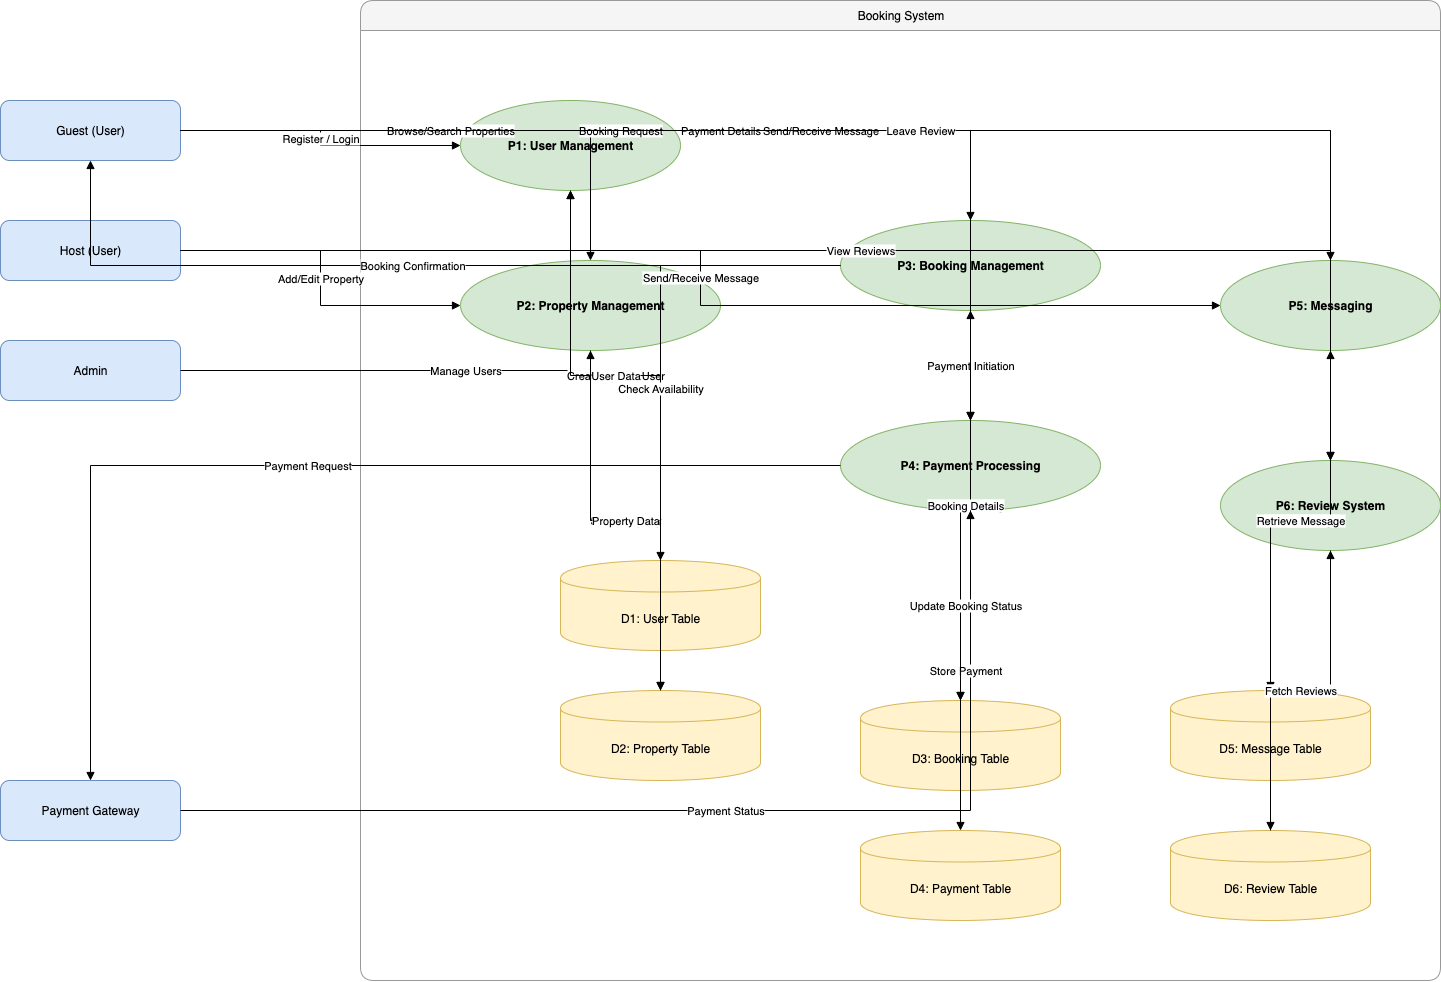

The diagram above was exported from draw.io. Its source (the exported page's mxGraphModel, read from the mxfile embedded in the PNG):
<mxGraphModel dx="2163" dy="1440" grid="1" gridSize="10" guides="1" tooltips="1" connect="1" arrows="1" fold="1" page="1" pageScale="1" pageWidth="1920" pageHeight="1080" background="#ffffff" math="0" shadow="0">
  <root>
    <mxCell id="0" />
    <mxCell id="1" parent="0" />
    <mxCell id="c9adefd0-a6a4-4406-a0f3-3a9f25e4d116" value="Booking System" style="shape=swimlane;rounded=1;html=1;horizontal=1;startSize=30;fillColor=#f5f5f5;strokeColor=#999999;" parent="1" vertex="1">
      <mxGeometry x="420" y="40" width="1080" height="980" as="geometry" />
    </mxCell>
    <mxCell id="560c7294-2a59-4cb8-a336-cdda602ea5f5" value="Guest (User)" style="shape=rectangle;rounded=1;whiteSpace=wrap;html=1;fillColor=#dae8fc;strokeColor=#6c8ebf;" parent="1" vertex="1">
      <mxGeometry x="60" y="140" width="180" height="60" as="geometry" />
    </mxCell>
    <mxCell id="dbf8eb29-e535-43d2-bf42-4340c337c9c7" value="Host (User)" style="shape=rectangle;rounded=1;whiteSpace=wrap;html=1;fillColor=#dae8fc;strokeColor=#6c8ebf;" parent="1" vertex="1">
      <mxGeometry x="60" y="260" width="180" height="60" as="geometry" />
    </mxCell>
    <mxCell id="9a5e6c5c-277d-43bf-b396-6efd8adb8f4e" value="Admin" style="shape=rectangle;rounded=1;whiteSpace=wrap;html=1;fillColor=#dae8fc;strokeColor=#6c8ebf;" parent="1" vertex="1">
      <mxGeometry x="60" y="380" width="180" height="60" as="geometry" />
    </mxCell>
    <mxCell id="581a60e3-e67e-4b32-a5ea-ddd6f3aedb19" value="Payment Gateway" style="shape=rectangle;rounded=1;whiteSpace=wrap;html=1;fillColor=#dae8fc;strokeColor=#6c8ebf;" parent="1" vertex="1">
      <mxGeometry x="60" y="820" width="180" height="60" as="geometry" />
    </mxCell>
    <mxCell id="3f8cdbf2-bb7e-468f-aee3-9577c375608a" value="P1: User Management" style="shape=ellipse;perimeter=ellipsePerimeter;whiteSpace=wrap;html=1;fillColor=#d5e8d4;strokeColor=#82b366;fontStyle=1;" parent="1" vertex="1">
      <mxGeometry x="520" y="140" width="220" height="90" as="geometry" />
    </mxCell>
    <mxCell id="2111c368-bcf0-4ad2-89ac-018821bfe89c" value="P2: Property Management" style="shape=ellipse;perimeter=ellipsePerimeter;whiteSpace=wrap;html=1;fillColor=#d5e8d4;strokeColor=#82b366;fontStyle=1;" parent="1" vertex="1">
      <mxGeometry x="520" y="300" width="260" height="90" as="geometry" />
    </mxCell>
    <mxCell id="732f0b25-5337-4aea-9ee8-c01a70677d60" value="P3: Booking Management" style="shape=ellipse;perimeter=ellipsePerimeter;whiteSpace=wrap;html=1;fillColor=#d5e8d4;strokeColor=#82b366;fontStyle=1;" parent="1" vertex="1">
      <mxGeometry x="900" y="260" width="260" height="90" as="geometry" />
    </mxCell>
    <mxCell id="7e2a6a7c-21ba-4248-adc2-97bbdc5ac36e" value="P4: Payment Processing" style="shape=ellipse;perimeter=ellipsePerimeter;whiteSpace=wrap;html=1;fillColor=#d5e8d4;strokeColor=#82b366;fontStyle=1;" parent="1" vertex="1">
      <mxGeometry x="900" y="460" width="260" height="90" as="geometry" />
    </mxCell>
    <mxCell id="1123f3d4-644c-4f08-9e22-53c0d54322e9" value="P5: Messaging" style="shape=ellipse;perimeter=ellipsePerimeter;whiteSpace=wrap;html=1;fillColor=#d5e8d4;strokeColor=#82b366;fontStyle=1;" parent="1" vertex="1">
      <mxGeometry x="1280" y="300" width="220" height="90" as="geometry" />
    </mxCell>
    <mxCell id="a43b75d8-0b98-49c0-9b95-d2af3bca7b98" value="P6: Review System" style="shape=ellipse;perimeter=ellipsePerimeter;whiteSpace=wrap;html=1;fillColor=#d5e8d4;strokeColor=#82b366;fontStyle=1;" parent="1" vertex="1">
      <mxGeometry x="1280" y="500" width="220" height="90" as="geometry" />
    </mxCell>
    <mxCell id="b7b498f4-fe1d-4f13-92a8-d9042caaee4b" value="D1: User Table" style="shape=cylinder;whiteSpace=wrap;html=1;boundedLbl=1;fillColor=#fff2cc;strokeColor=#d6b656;" parent="1" vertex="1">
      <mxGeometry x="620" y="600" width="200" height="90" as="geometry" />
    </mxCell>
    <mxCell id="e524243e-85aa-4a9e-8785-f8c57d49f852" value="D2: Property Table" style="shape=cylinder;whiteSpace=wrap;html=1;boundedLbl=1;fillColor=#fff2cc;strokeColor=#d6b656;" parent="1" vertex="1">
      <mxGeometry x="620" y="730" width="200" height="90" as="geometry" />
    </mxCell>
    <mxCell id="b8cecdf4-296b-4549-94a2-4c7520bb7ee0" value="D3: Booking Table" style="shape=cylinder;whiteSpace=wrap;html=1;boundedLbl=1;fillColor=#fff2cc;strokeColor=#d6b656;" parent="1" vertex="1">
      <mxGeometry x="920" y="740" width="200" height="90" as="geometry" />
    </mxCell>
    <mxCell id="c293bbc9-507d-4a79-8263-95f8277d1060" value="D4: Payment Table" style="shape=cylinder;whiteSpace=wrap;html=1;boundedLbl=1;fillColor=#fff2cc;strokeColor=#d6b656;" parent="1" vertex="1">
      <mxGeometry x="920" y="870" width="200" height="90" as="geometry" />
    </mxCell>
    <mxCell id="b7388bdc-def0-417e-b56d-7370be06ad74" value="D5: Message Table" style="shape=cylinder;whiteSpace=wrap;html=1;boundedLbl=1;fillColor=#fff2cc;strokeColor=#d6b656;" parent="1" vertex="1">
      <mxGeometry x="1230" y="730" width="200" height="90" as="geometry" />
    </mxCell>
    <mxCell id="47d9223e-71fb-427a-8e4b-b06008c36776" value="D6: Review Table" style="shape=cylinder;whiteSpace=wrap;html=1;boundedLbl=1;fillColor=#fff2cc;strokeColor=#d6b656;" parent="1" vertex="1">
      <mxGeometry x="1230" y="870" width="200" height="90" as="geometry" />
    </mxCell>
    <mxCell id="c9479cb1-0150-4958-9667-f6ad2b282368" value="Register / Login" style="edgeStyle=orthogonalEdgeStyle;rounded=0;endArrow=block;html=1;strokeWidth=1;" parent="1" source="560c7294-2a59-4cb8-a336-cdda602ea5f5" target="3f8cdbf2-bb7e-468f-aee3-9577c375608a" edge="1">
      <mxGeometry relative="1" as="geometry" />
    </mxCell>
    <mxCell id="d90923ec-4efc-4634-ba2a-f7d32a887c9c" value="Manage Users" style="edgeStyle=orthogonalEdgeStyle;rounded=0;endArrow=block;html=1;strokeWidth=1;" parent="1" source="9a5e6c5c-277d-43bf-b396-6efd8adb8f4e" target="3f8cdbf2-bb7e-468f-aee3-9577c375608a" edge="1">
      <mxGeometry relative="1" as="geometry" />
    </mxCell>
    <mxCell id="2b495a87-c1da-40b5-8820-13944e2bb4ef" value="Create/Update User" style="edgeStyle=orthogonalEdgeStyle;rounded=0;endArrow=block;html=1;strokeWidth=1;" parent="1" source="3f8cdbf2-bb7e-468f-aee3-9577c375608a" target="b7b498f4-fe1d-4f13-92a8-d9042caaee4b" edge="1">
      <mxGeometry relative="1" as="geometry" />
    </mxCell>
    <mxCell id="ac46d43c-efce-4e99-bfe7-51cf980876ab" value="User Data" style="edgeStyle=orthogonalEdgeStyle;rounded=0;endArrow=block;html=1;strokeWidth=1;" parent="1" source="b7b498f4-fe1d-4f13-92a8-d9042caaee4b" target="3f8cdbf2-bb7e-468f-aee3-9577c375608a" edge="1">
      <mxGeometry relative="1" as="geometry" />
    </mxCell>
    <mxCell id="67ce0525-1522-4a06-9566-65e400f487e0" value="Add/Edit Property" style="edgeStyle=orthogonalEdgeStyle;rounded=0;endArrow=block;html=1;strokeWidth=1;" parent="1" source="dbf8eb29-e535-43d2-bf42-4340c337c9c7" target="2111c368-bcf0-4ad2-89ac-018821bfe89c" edge="1">
      <mxGeometry relative="1" as="geometry" />
    </mxCell>
    <mxCell id="ee1e02c8-18cd-46a6-9c00-8e9677d6c224" value="Store Property" style="edgeStyle=orthogonalEdgeStyle;rounded=0;endArrow=block;html=1;strokeWidth=1;" parent="1" source="2111c368-bcf0-4ad2-89ac-018821bfe89c" target="e524243e-85aa-4a9e-8785-f8c57d49f852" edge="1">
      <mxGeometry relative="1" as="geometry" />
    </mxCell>
    <mxCell id="5b2122a9-40f8-44e7-9650-0eb331c3def0" value="Property Data" style="edgeStyle=orthogonalEdgeStyle;rounded=0;endArrow=block;html=1;strokeWidth=1;" parent="1" source="e524243e-85aa-4a9e-8785-f8c57d49f852" target="2111c368-bcf0-4ad2-89ac-018821bfe89c" edge="1">
      <mxGeometry relative="1" as="geometry" />
    </mxCell>
    <mxCell id="672373d4-db06-4a85-a918-f7f2235b4dcf" value="Browse/Search Properties" style="edgeStyle=orthogonalEdgeStyle;rounded=0;endArrow=block;html=1;strokeWidth=1;" parent="1" source="560c7294-2a59-4cb8-a336-cdda602ea5f5" target="2111c368-bcf0-4ad2-89ac-018821bfe89c" edge="1">
      <mxGeometry relative="1" as="geometry" />
    </mxCell>
    <mxCell id="bb73ee3d-ea0f-497f-b56f-1d104ebd937a" value="Booking Request" style="edgeStyle=orthogonalEdgeStyle;rounded=0;endArrow=block;html=1;strokeWidth=1;" parent="1" source="560c7294-2a59-4cb8-a336-cdda602ea5f5" target="732f0b25-5337-4aea-9ee8-c01a70677d60" edge="1">
      <mxGeometry relative="1" as="geometry" />
    </mxCell>
    <mxCell id="88ac24ec-0855-4a16-b69e-89254782e39a" value="Check Availability" style="edgeStyle=orthogonalEdgeStyle;rounded=0;endArrow=block;html=1;strokeWidth=1;" parent="1" source="732f0b25-5337-4aea-9ee8-c01a70677d60" target="e524243e-85aa-4a9e-8785-f8c57d49f852" edge="1">
      <mxGeometry relative="1" as="geometry" />
    </mxCell>
    <mxCell id="4552370b-7446-4942-b5e0-c03233ca983d" value="Create Booking" style="edgeStyle=orthogonalEdgeStyle;rounded=0;endArrow=block;html=1;strokeWidth=1;" parent="1" source="732f0b25-5337-4aea-9ee8-c01a70677d60" target="b8cecdf4-296b-4549-94a2-4c7520bb7ee0" edge="1">
      <mxGeometry relative="1" as="geometry" />
    </mxCell>
    <mxCell id="40fe174f-0dc4-4a19-a5bf-2c8e89ac7ea9" value="Booking Details" style="edgeStyle=orthogonalEdgeStyle;rounded=0;endArrow=block;html=1;strokeWidth=1;" parent="1" source="b8cecdf4-296b-4549-94a2-4c7520bb7ee0" target="732f0b25-5337-4aea-9ee8-c01a70677d60" edge="1">
      <mxGeometry relative="1" as="geometry" />
    </mxCell>
    <mxCell id="f4d09b33-f7b3-444f-b7cd-e5f473a9ce1a" value="Booking Confirmation" style="edgeStyle=orthogonalEdgeStyle;rounded=0;endArrow=block;html=1;strokeWidth=1;" parent="1" source="732f0b25-5337-4aea-9ee8-c01a70677d60" target="560c7294-2a59-4cb8-a336-cdda602ea5f5" edge="1">
      <mxGeometry relative="1" as="geometry" />
    </mxCell>
    <mxCell id="893828b7-a2f9-46e9-9517-6ec32d6c4b9e" value="Payment Initiation" style="edgeStyle=orthogonalEdgeStyle;rounded=0;endArrow=block;html=1;strokeWidth=1;" parent="1" source="732f0b25-5337-4aea-9ee8-c01a70677d60" target="7e2a6a7c-21ba-4248-adc2-97bbdc5ac36e" edge="1">
      <mxGeometry relative="1" as="geometry" />
    </mxCell>
    <mxCell id="c8fd898f-9e5f-4a09-b18d-908df7ca83f2" value="Payment Details" style="edgeStyle=orthogonalEdgeStyle;rounded=0;endArrow=block;html=1;strokeWidth=1;" parent="1" source="560c7294-2a59-4cb8-a336-cdda602ea5f5" target="7e2a6a7c-21ba-4248-adc2-97bbdc5ac36e" edge="1">
      <mxGeometry relative="1" as="geometry" />
    </mxCell>
    <mxCell id="f44da089-5c8e-48cd-aac6-abd6da37caa7" value="Payment Request" style="edgeStyle=orthogonalEdgeStyle;rounded=0;endArrow=block;html=1;strokeWidth=1;" parent="1" source="7e2a6a7c-21ba-4248-adc2-97bbdc5ac36e" target="581a60e3-e67e-4b32-a5ea-ddd6f3aedb19" edge="1">
      <mxGeometry relative="1" as="geometry" />
    </mxCell>
    <mxCell id="74351d31-dedb-4d3c-aa5a-1fc04b59d22c" value="Payment Status" style="edgeStyle=orthogonalEdgeStyle;rounded=0;endArrow=block;html=1;strokeWidth=1;" parent="1" source="581a60e3-e67e-4b32-a5ea-ddd6f3aedb19" target="7e2a6a7c-21ba-4248-adc2-97bbdc5ac36e" edge="1">
      <mxGeometry relative="1" as="geometry" />
    </mxCell>
    <mxCell id="1e8dbd56-d8b0-4df6-aacf-f6fb6e731874" value="Store Payment" style="edgeStyle=orthogonalEdgeStyle;rounded=0;endArrow=block;html=1;strokeWidth=1;" parent="1" source="7e2a6a7c-21ba-4248-adc2-97bbdc5ac36e" target="c293bbc9-507d-4a79-8263-95f8277d1060" edge="1">
      <mxGeometry relative="1" as="geometry" />
    </mxCell>
    <mxCell id="34f45798-3cc2-4908-8e63-d6fee78c7614" value="Update Booking Status" style="edgeStyle=orthogonalEdgeStyle;rounded=0;endArrow=block;html=1;strokeWidth=1;" parent="1" source="7e2a6a7c-21ba-4248-adc2-97bbdc5ac36e" target="b8cecdf4-296b-4549-94a2-4c7520bb7ee0" edge="1">
      <mxGeometry relative="1" as="geometry" />
    </mxCell>
    <mxCell id="2a702415-385a-4ba9-962f-92bd22713282" value="Send/Receive Message" style="edgeStyle=orthogonalEdgeStyle;rounded=0;endArrow=block;html=1;strokeWidth=1;" parent="1" source="dbf8eb29-e535-43d2-bf42-4340c337c9c7" target="1123f3d4-644c-4f08-9e22-53c0d54322e9" edge="1">
      <mxGeometry relative="1" as="geometry" />
    </mxCell>
    <mxCell id="9ba40a57-1af7-4308-bec0-498cd5d94ef2" value="Send/Receive Message" style="edgeStyle=orthogonalEdgeStyle;rounded=0;endArrow=block;html=1;strokeWidth=1;" parent="1" source="560c7294-2a59-4cb8-a336-cdda602ea5f5" target="1123f3d4-644c-4f08-9e22-53c0d54322e9" edge="1">
      <mxGeometry relative="1" as="geometry" />
    </mxCell>
    <mxCell id="426255c7-5a6c-424c-ba89-dcec995ad4f5" value="Store Message" style="edgeStyle=orthogonalEdgeStyle;rounded=0;endArrow=block;html=1;strokeWidth=1;" parent="1" source="1123f3d4-644c-4f08-9e22-53c0d54322e9" target="b7388bdc-def0-417e-b56d-7370be06ad74" edge="1">
      <mxGeometry relative="1" as="geometry" />
    </mxCell>
    <mxCell id="e730c697-b880-40c8-94aa-a563b67e95f2" value="Retrieve Message" style="edgeStyle=orthogonalEdgeStyle;rounded=0;endArrow=block;html=1;strokeWidth=1;" parent="1" source="b7388bdc-def0-417e-b56d-7370be06ad74" target="1123f3d4-644c-4f08-9e22-53c0d54322e9" edge="1">
      <mxGeometry relative="1" as="geometry" />
    </mxCell>
    <mxCell id="0e53839a-024d-4539-b570-3bdac4182134" value="Leave Review" style="edgeStyle=orthogonalEdgeStyle;rounded=0;endArrow=block;html=1;strokeWidth=1;" parent="1" source="560c7294-2a59-4cb8-a336-cdda602ea5f5" target="a43b75d8-0b98-49c0-9b95-d2af3bca7b98" edge="1">
      <mxGeometry relative="1" as="geometry" />
    </mxCell>
    <mxCell id="248ac751-20b0-4070-8e74-00c574a1d270" value="Store Review" style="edgeStyle=orthogonalEdgeStyle;rounded=0;endArrow=block;html=1;strokeWidth=1;" parent="1" source="a43b75d8-0b98-49c0-9b95-d2af3bca7b98" target="47d9223e-71fb-427a-8e4b-b06008c36776" edge="1">
      <mxGeometry relative="1" as="geometry" />
    </mxCell>
    <mxCell id="c6da7644-517d-4c10-ba3b-471e3e2a374a" value="Fetch Reviews" style="edgeStyle=orthogonalEdgeStyle;rounded=0;endArrow=block;html=1;strokeWidth=1;" parent="1" source="47d9223e-71fb-427a-8e4b-b06008c36776" target="a43b75d8-0b98-49c0-9b95-d2af3bca7b98" edge="1">
      <mxGeometry relative="1" as="geometry" />
    </mxCell>
    <mxCell id="7092ea0a-aa17-41bf-9af7-b33976ac8dbf" value="View Reviews" style="edgeStyle=orthogonalEdgeStyle;rounded=0;endArrow=block;html=1;strokeWidth=1;" parent="1" source="dbf8eb29-e535-43d2-bf42-4340c337c9c7" target="a43b75d8-0b98-49c0-9b95-d2af3bca7b98" edge="1">
      <mxGeometry relative="1" as="geometry" />
    </mxCell>
  </root>
</mxGraphModel>